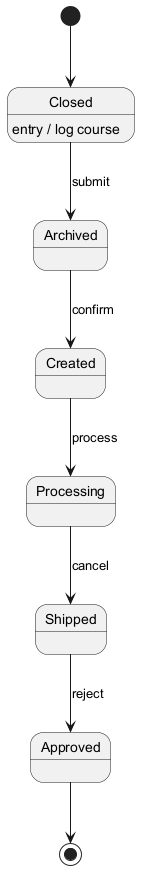

The diagram above was rendered by PlantUML. Its source (embedded in the PNG):
@startuml
skinparam backgroundColor #FFFFFF
skinparam classBackgroundColor #F1F8E9
skinparam classBorderColor #33691E
[*] --> Closed
Closed --> Archived : submit
Closed : entry / log course
Archived --> Created : confirm
Created --> Processing : process
Processing --> Shipped : cancel
Shipped --> Approved : reject
Approved --> [*]
@enduml